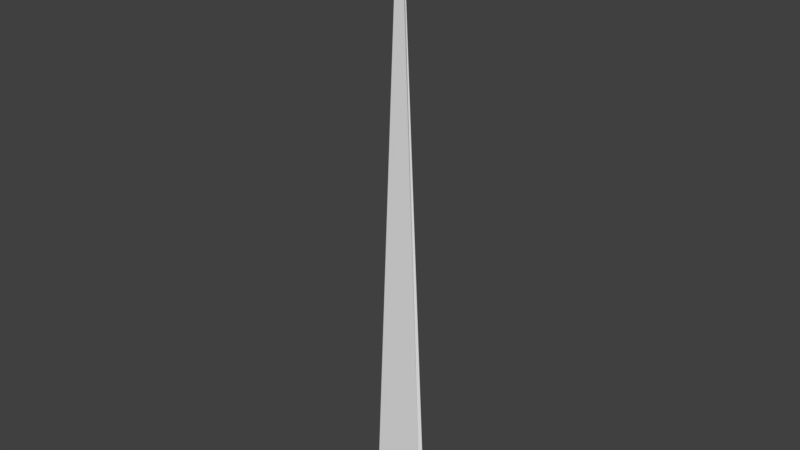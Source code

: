 # Source: sword.blend  (saved by Blender 2.90.8; exported with 4.5.12 LTS)
import bpy
from mathutils import Matrix  # noqa: F401  (used for matrix-valued properties, if any)

bpy.ops.wm.read_factory_settings(use_empty=True)
scene = bpy.context.scene
scene.name = 'Scene'

# ---- collections
col_collection_1 = bpy.data.collections.new('Collection 1'); scene.collection.children.link(col_collection_1)

# ---- materials (node trees are filled in below, after node groups)
mat_material = bpy.data.materials.new('Material')
mat_material.alpha_threshold = 0.0
mat_material.use_transparent_shadow = False
mat_material.roughness = 0.5
mat_material.line_color = (0.0, 0.0, 0.0, 1.0)

# ---- material node trees

# ---- world
world_world = bpy.data.worlds.new('World'); scene.world = world_world
world_world.color = (0.05088, 0.05088, 0.05088)
world_world.use_sun_shadow = False
world_world.sun_shadow_jitter_overblur = 0.0
world_world.cycles.sampling_method = 'MANUAL'

# ---- meshes
me_cube = bpy.data.meshes.new('Cube')
me_cube.from_pydata([(0.925, 0.9663, -0.9948), (1.0, -1.0, -1.0), (-1.0, -1.0, -1.0), (-0.925, 0.9663, -0.9948), (0.04605, 0.6347, 0.8645), (0.007873, -0.8529, 0.8944), (-0.007873, -0.8529, 0.8944), (-0.04605, 0.6347, 0.8645)], [], [(0, 1, 2, 3), (4, 7, 6, 5), (0, 4, 5, 1), (1, 5, 6, 2), (2, 6, 7, 3), (4, 0, 3, 7)])
me_cube.materials.append(mat_material)
me_cube.use_remesh_preserve_volume = False
me_cube.use_remesh_preserve_attributes = False
me_cube.use_mirror_vertex_groups = False
me_cube.update()
arm_armature = bpy.data.armatures.new('Armature')  # bones are not reproduced

# ---- objects
ob_armature = bpy.data.objects.new('Armature', arm_armature)
ob_cube = bpy.data.objects.new('Cube', me_cube)

# ---- transforms, parenting, visibility, modifiers, constraints
ob_armature.location = (0.05814, 0.1903, 0.9922)
ob_armature.lineart.crease_threshold = 0.0
ob_cube.location = (0.0, -1.022, 0.0)
ob_cube.scale = (0.09267, -0.005799, 1.0)
ob_cube.lock_rotations_4d = False
ob_cube.empty_display_type = 'ARROWS'
ob_cube.lineart.crease_threshold = 0.0

# ---- collection membership
col_collection_1.objects.link(ob_armature)
col_collection_1.objects.link(ob_cube)

# ---- scene / render settings (as saved in the file)
scene.frame_start = 0; scene.frame_end = 10; scene.frame_set(0)
scene.render.engine = 'BLENDER_EEVEE_NEXT'
scene.render.resolution_percentage = 50
scene.render.dither_intensity = 0.0
scene.cycles.use_denoising = False
scene.cycles.samples = 128
scene.cycles.sampling_pattern = 'TABULATED_SOBOL'
scene.cycles.use_adaptive_sampling = False
scene.cycles.use_light_tree = False
scene.cycles.blur_glossy = 0.0
scene.cycles.sample_clamp_indirect = 0.0
scene.view_settings.view_transform = 'Standard'
bpy.context.view_layer.update()

# ---- added for rendering (the .blend has no active camera and no usable light): camera, sun
cam_auto = bpy.data.cameras.new('AutoCamera')
cam_auto.lens = 50.0
cam_auto.sensor_width = 36.0
cam_auto.clip_end = 1000.0
ob_auto_camera = bpy.data.objects.new('AutoCamera', cam_auto)
scene.collection.objects.link(ob_auto_camera)
ob_auto_camera.location = (1.76112, -3.1354, 1.35608)
ob_auto_camera.rotation_euler = (1.09748, -7.21219e-08, 0.694738)
scene.camera = ob_auto_camera
light_auto_sun = bpy.data.lights.new('AutoSun', 'SUN')
light_auto_sun.energy = 3.0
light_auto_sun.angle = 0.0523599
ob_auto_sun = bpy.data.objects.new('AutoSun', light_auto_sun)
scene.collection.objects.link(ob_auto_sun)
ob_auto_sun.rotation_euler = (0.872665, 0.174533, 0.523599)
bpy.context.view_layer.update()
